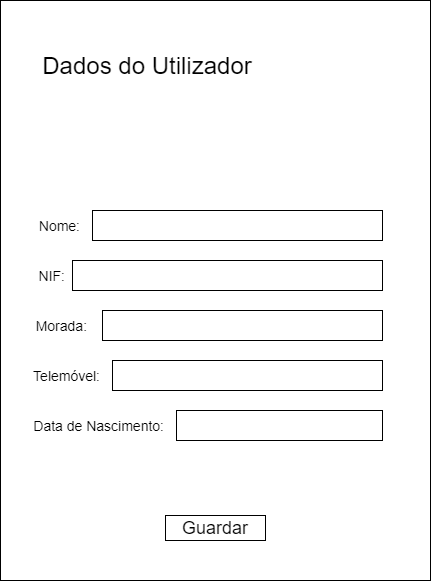

The diagram above was exported from draw.io. Its source (the exported page's mxGraphModel, read from the mxfile embedded in the PNG):
<mxGraphModel dx="1550" dy="786" grid="1" gridSize="10" guides="1" tooltips="1" connect="1" arrows="1" fold="1" page="1" pageScale="1" pageWidth="827" pageHeight="1169" math="0" shadow="0">
  <root>
    <mxCell id="0" />
    <mxCell id="1" parent="0" />
    <mxCell id="g-NqL-0Rp9prkIQzqfzO-13" value="" style="rounded=0;whiteSpace=wrap;html=1;" vertex="1" parent="1">
      <mxGeometry x="68" y="70" width="430" height="580" as="geometry" />
    </mxCell>
    <mxCell id="g-NqL-0Rp9prkIQzqfzO-1" value="" style="rounded=0;whiteSpace=wrap;html=1;" vertex="1" parent="1">
      <mxGeometry x="160" y="280" width="290" height="30" as="geometry" />
    </mxCell>
    <mxCell id="g-NqL-0Rp9prkIQzqfzO-2" value="Nome:" style="text;html=1;strokeColor=none;fillColor=none;align=right;verticalAlign=middle;whiteSpace=wrap;rounded=0;fontSize=14;" vertex="1" parent="1">
      <mxGeometry x="90" y="280" width="60" height="30" as="geometry" />
    </mxCell>
    <mxCell id="g-NqL-0Rp9prkIQzqfzO-3" value="NIF:" style="text;html=1;strokeColor=none;fillColor=none;align=right;verticalAlign=middle;whiteSpace=wrap;rounded=0;fontSize=14;" vertex="1" parent="1">
      <mxGeometry x="75" y="330" width="60" height="30" as="geometry" />
    </mxCell>
    <mxCell id="g-NqL-0Rp9prkIQzqfzO-4" value="Morada:" style="text;html=1;strokeColor=none;fillColor=none;align=right;verticalAlign=middle;whiteSpace=wrap;rounded=0;fontSize=14;" vertex="1" parent="1">
      <mxGeometry x="97" y="380" width="60" height="30" as="geometry" />
    </mxCell>
    <mxCell id="g-NqL-0Rp9prkIQzqfzO-5" value="Telemóvel:" style="text;html=1;strokeColor=none;fillColor=none;align=right;verticalAlign=middle;whiteSpace=wrap;rounded=0;fontSize=14;" vertex="1" parent="1">
      <mxGeometry x="110" y="430" width="60" height="30" as="geometry" />
    </mxCell>
    <mxCell id="g-NqL-0Rp9prkIQzqfzO-7" value="Data de Nascimento:" style="text;html=1;strokeColor=none;fillColor=none;align=right;verticalAlign=middle;whiteSpace=wrap;rounded=0;fontSize=14;" vertex="1" parent="1">
      <mxGeometry x="100" y="480" width="134" height="30" as="geometry" />
    </mxCell>
    <mxCell id="g-NqL-0Rp9prkIQzqfzO-9" value="" style="rounded=0;whiteSpace=wrap;html=1;" vertex="1" parent="1">
      <mxGeometry x="140" y="330" width="310" height="30" as="geometry" />
    </mxCell>
    <mxCell id="g-NqL-0Rp9prkIQzqfzO-10" value="" style="rounded=0;whiteSpace=wrap;html=1;" vertex="1" parent="1">
      <mxGeometry x="170" y="380" width="280" height="30" as="geometry" />
    </mxCell>
    <mxCell id="g-NqL-0Rp9prkIQzqfzO-11" value="" style="rounded=0;whiteSpace=wrap;html=1;" vertex="1" parent="1">
      <mxGeometry x="180" y="430" width="270" height="30" as="geometry" />
    </mxCell>
    <mxCell id="g-NqL-0Rp9prkIQzqfzO-12" value="" style="rounded=0;whiteSpace=wrap;html=1;" vertex="1" parent="1">
      <mxGeometry x="244" y="480" width="206" height="30" as="geometry" />
    </mxCell>
    <mxCell id="g-NqL-0Rp9prkIQzqfzO-16" value="Dados do Utilizador" style="text;html=1;strokeColor=none;fillColor=none;align=center;verticalAlign=middle;whiteSpace=wrap;rounded=0;fontSize=24;" vertex="1" parent="1">
      <mxGeometry x="90" y="120" width="250" height="30" as="geometry" />
    </mxCell>
    <mxCell id="g-NqL-0Rp9prkIQzqfzO-17" value="Guardar" style="rounded=0;whiteSpace=wrap;html=1;fontSize=18;" vertex="1" parent="1">
      <mxGeometry x="233" y="585" width="100" height="25" as="geometry" />
    </mxCell>
  </root>
</mxGraphModel>